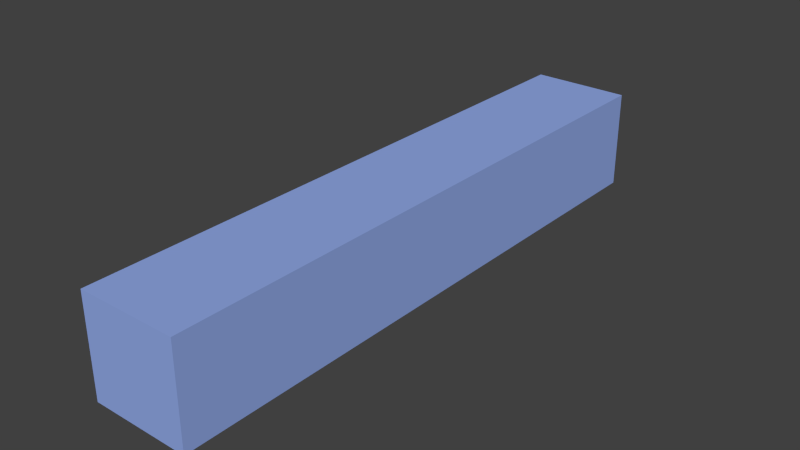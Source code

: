 # Source: testbar.blend  (saved by Blender 2.69.0; exported with 4.5.12 LTS)
import bpy
from mathutils import Matrix  # noqa: F401  (used for matrix-valued properties, if any)

bpy.ops.wm.read_factory_settings(use_empty=True)
scene = bpy.context.scene
scene.name = 'Scene'

# ---- collections
col_collection_1 = bpy.data.collections.new('Collection 1'); scene.collection.children.link(col_collection_1)

# ---- materials (node trees are filled in below, after node groups)
mat_barblue = bpy.data.materials.new('barblue')
mat_barblue.alpha_threshold = 0.0
mat_barblue.use_transparent_shadow = False
mat_barblue.diffuse_color = (0.2869, 0.4008, 0.8, 1.0)
mat_barblue.roughness = 0.5
mat_barblue.line_color = (0.0, 0.0, 0.0, 1.0)

# ---- material node trees

# ---- world
world_world = bpy.data.worlds.new('World'); scene.world = world_world
world_world.color = (0.05088, 0.05088, 0.05088)
world_world.use_sun_shadow = False
world_world.sun_shadow_jitter_overblur = 0.0
world_world.cycles.sampling_method = 'MANUAL'
world_world.cycles.sample_map_resolution = 256

# ---- meshes
me_cube_314 = bpy.data.meshes.new('Cube.314')
me_cube_314.from_pydata([(-0.25, -1.5, -0.25), (-0.25, 1.5, -0.25), (0.25, 1.5, -0.25), (0.25, -1.5, -0.25), (-0.25, -1.5, 0.25), (-0.25, 1.5, 0.25), (0.25, 1.5, 0.25), (0.25, -1.5, 0.25)], [], [(4, 5, 1, 0), (5, 6, 2, 1), (6, 7, 3, 2), (7, 4, 0, 3), (0, 1, 2, 3), (7, 6, 5, 4)])
me_cube_314.materials.append(mat_barblue)
me_cube_314.use_remesh_preserve_volume = False
me_cube_314.use_remesh_preserve_attributes = False
me_cube_314.use_mirror_vertex_groups = False
me_cube_314.update()

# ---- objects
ob_cube_070 = bpy.data.objects.new('Cube.070', me_cube_314)

# ---- transforms, parenting, visibility, modifiers, constraints
ob_cube_070.location = (0.0, 0.0, 0.0)
ob_cube_070.lineart.crease_threshold = 0.0

# ---- collection membership
col_collection_1.objects.link(ob_cube_070)

# ---- scene / render settings (as saved in the file)
scene.frame_start = 1; scene.frame_end = 250; scene.frame_set(1)
scene.render.engine = 'BLENDER_EEVEE_NEXT'
scene.render.image_settings.compression = 90
scene.render.resolution_percentage = 50
scene.render.dither_intensity = 0.0
scene.cycles.use_denoising = False
scene.cycles.samples = 10
scene.cycles.sampling_pattern = 'TABULATED_SOBOL'
scene.cycles.light_sampling_threshold = 0.0
scene.cycles.use_adaptive_sampling = False
scene.cycles.use_light_tree = False
scene.cycles.blur_glossy = 0.0
scene.cycles.volume_bounces = 1
scene.cycles.pixel_filter_type = 'GAUSSIAN'
scene.cycles.sample_clamp_indirect = 0.0
scene.view_settings.view_transform = 'Standard'
bpy.context.view_layer.update()

# ---- added for rendering (the .blend has no active camera and no usable light): camera, sun
cam_auto = bpy.data.cameras.new('AutoCamera')
cam_auto.lens = 50.0
cam_auto.sensor_width = 36.0
cam_auto.clip_end = 1000.0
ob_auto_camera = bpy.data.objects.new('AutoCamera', cam_auto)
scene.collection.objects.link(ob_auto_camera)
ob_auto_camera.location = (2.85173, -3.42208, 2.28139)
ob_auto_camera.rotation_euler = (1.09748, -7.21219e-08, 0.694738)
scene.camera = ob_auto_camera
light_auto_sun = bpy.data.lights.new('AutoSun', 'SUN')
light_auto_sun.energy = 3.0
light_auto_sun.angle = 0.0523599
ob_auto_sun = bpy.data.objects.new('AutoSun', light_auto_sun)
scene.collection.objects.link(ob_auto_sun)
ob_auto_sun.rotation_euler = (0.872665, 0.174533, 0.523599)
bpy.context.view_layer.update()
